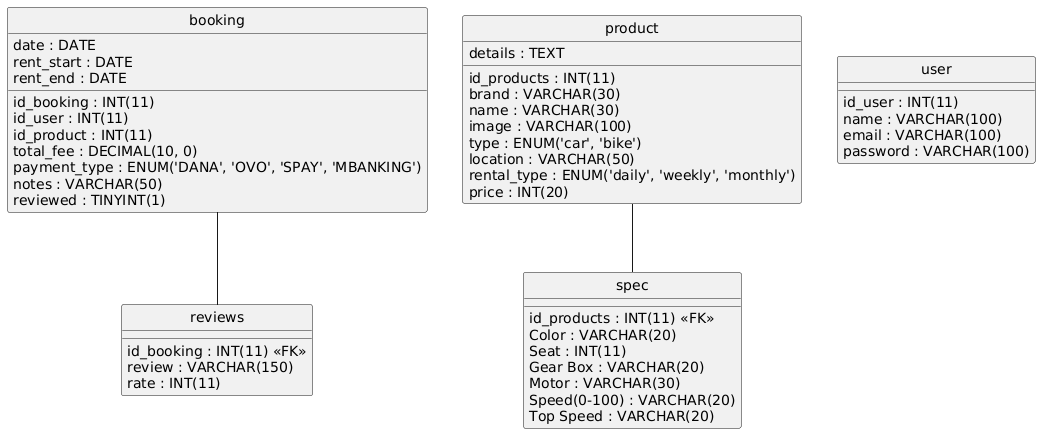

The diagram above was rendered by PlantUML. Its source (embedded in the PNG):
@startuml
hide circle
skinparam linetype ortho

entity "booking" as booking {
  id_booking : INT(11)
  id_user : INT(11)
  id_product : INT(11)
  date : DATE
  rent_start : DATE
  rent_end : DATE
  total_fee : DECIMAL(10, 0)
  payment_type : ENUM('DANA', 'OVO', 'SPAY', 'MBANKING')
  notes : VARCHAR(50)
  reviewed : TINYINT(1)
}

entity "product" as product {
  id_products : INT(11)
  brand : VARCHAR(30)
  name : VARCHAR(30)
  image : VARCHAR(100)
  type : ENUM('car', 'bike')
  details : TEXT
  location : VARCHAR(50)
  rental_type : ENUM('daily', 'weekly', 'monthly')
  price : INT(20)
}

entity "reviews" as reviews {
  id_booking : INT(11) <<FK>>
  review : VARCHAR(150)
  rate : INT(11)
}

entity "spec" as spec {
  id_products : INT(11) <<FK>>
  Color : VARCHAR(20)
  Seat : INT(11)
  Gear Box : VARCHAR(20)
  Motor : VARCHAR(30)
  Speed(0-100) : VARCHAR(20)
  Top Speed : VARCHAR(20)
}

entity "user" as user {
  id_user : INT(11)
  name : VARCHAR(100)
  email : VARCHAR(100)
  password : VARCHAR(100)
}

booking -- reviews
product -- spec
@enduml